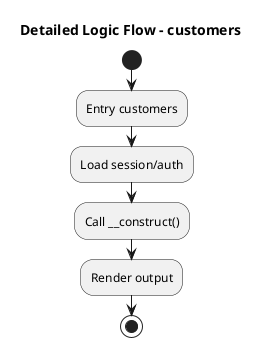

The diagram above was rendered by PlantUML. Its source (embedded in the PNG):
@startuml
title Detailed Logic Flow - customers
start
:Entry customers;
:Load session/auth;
:Call __construct();
:Render output;
stop
@enduml